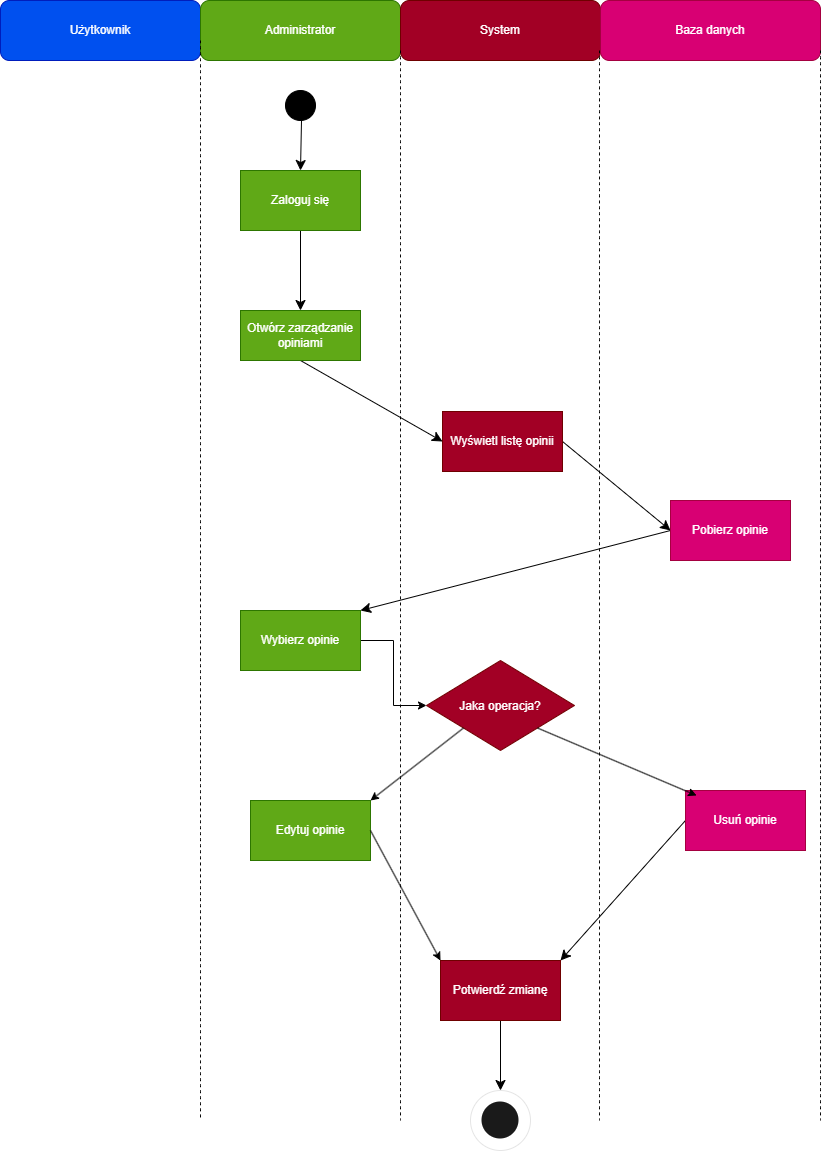

The diagram above was exported from draw.io. Its source (the exported page's mxGraphModel, read from the mxfile embedded in the PNG):
<mxGraphModel dx="1412" dy="777" grid="1" gridSize="10" guides="1" tooltips="1" connect="1" arrows="1" fold="1" page="1" pageScale="1" pageWidth="827" pageHeight="1169" math="0" shadow="0">
  <root>
    <mxCell id="0" />
    <mxCell id="1" parent="0" />
    <mxCell id="jYhlTaX6zxm1AsvBP8qn-1" parent="1" style="rounded=1;whiteSpace=wrap;html=1;fillColor=#0050ef;fontColor=#ffffff;strokeColor=#001DBC;" value="Użytkownik" vertex="1">
      <mxGeometry height="60" width="200" as="geometry" />
    </mxCell>
    <mxCell id="jYhlTaX6zxm1AsvBP8qn-2" parent="1" style="rounded=1;whiteSpace=wrap;html=1;fillColor=#60a917;fontColor=#ffffff;strokeColor=#2D7600;" value="Administrator" vertex="1">
      <mxGeometry height="60" width="200" x="200" as="geometry" />
    </mxCell>
    <mxCell id="jYhlTaX6zxm1AsvBP8qn-3" parent="1" style="rounded=1;whiteSpace=wrap;html=1;fillColor=#a20025;fontColor=#ffffff;strokeColor=#6F0000;" value="System" vertex="1">
      <mxGeometry height="60" width="200" x="400" as="geometry" />
    </mxCell>
    <mxCell id="jYhlTaX6zxm1AsvBP8qn-4" parent="1" style="rounded=1;whiteSpace=wrap;html=1;fillColor=#d80073;fontColor=#ffffff;strokeColor=#A50040;" value="Baza danych" vertex="1">
      <mxGeometry height="60" width="220" x="600" as="geometry" />
    </mxCell>
    <mxCell id="jYhlTaX6zxm1AsvBP8qn-5" edge="1" parent="1" style="endArrow=none;dashed=1;html=1;rounded=0;fontSize=12;startSize=8;endSize=8;curved=1;exitX=0;exitY=1;exitDx=0;exitDy=0;" value="">
      <mxGeometry height="50" relative="1" width="50" as="geometry">
        <mxPoint x="200" y="40" as="sourcePoint" />
        <mxPoint x="200" y="1120" as="targetPoint" />
      </mxGeometry>
    </mxCell>
    <mxCell id="jYhlTaX6zxm1AsvBP8qn-6" edge="1" parent="1" style="endArrow=none;dashed=1;html=1;rounded=0;fontSize=12;startSize=8;endSize=8;curved=1;exitX=1;exitY=1;exitDx=0;exitDy=0;" value="">
      <mxGeometry height="50" relative="1" width="50" as="geometry">
        <mxPoint x="599" y="50" as="sourcePoint" />
        <mxPoint x="599" y="1120" as="targetPoint" />
      </mxGeometry>
    </mxCell>
    <mxCell id="jYhlTaX6zxm1AsvBP8qn-7" edge="1" parent="1" style="endArrow=none;dashed=1;html=1;rounded=0;fontSize=12;startSize=8;endSize=8;curved=1;exitX=1;exitY=1;exitDx=0;exitDy=0;" value="">
      <mxGeometry height="50" relative="1" width="50" as="geometry">
        <mxPoint x="400" y="50" as="sourcePoint" />
        <mxPoint x="400" y="1120" as="targetPoint" />
      </mxGeometry>
    </mxCell>
    <mxCell id="jYhlTaX6zxm1AsvBP8qn-8" edge="1" parent="1" style="endArrow=none;dashed=1;html=1;rounded=0;fontSize=12;startSize=8;endSize=8;curved=1;exitX=1;exitY=1;exitDx=0;exitDy=0;" value="">
      <mxGeometry height="50" relative="1" width="50" as="geometry">
        <mxPoint x="820" y="50" as="sourcePoint" />
        <mxPoint x="820" y="1120" as="targetPoint" />
      </mxGeometry>
    </mxCell>
    <mxCell id="jYhlTaX6zxm1AsvBP8qn-20" edge="1" parent="1" source="jYhlTaX6zxm1AsvBP8qn-47" style="edgeStyle=none;curved=1;rounded=0;orthogonalLoop=1;jettySize=auto;html=1;fontSize=12;startSize=8;endSize=8;exitX=0.5;exitY=1;exitDx=0;exitDy=0;entryX=0.5;entryY=0;entryDx=0;entryDy=0;" target="jYhlTaX6zxm1AsvBP8qn-46">
      <mxGeometry relative="1" as="geometry">
        <mxPoint x="90" y="250" as="targetPoint" />
      </mxGeometry>
    </mxCell>
    <mxCell id="jYhlTaX6zxm1AsvBP8qn-11" edge="1" parent="1" style="edgeStyle=none;curved=1;rounded=0;orthogonalLoop=1;jettySize=auto;html=1;entryX=0.5;entryY=0;entryDx=0;entryDy=0;fontSize=12;startSize=8;endSize=8;" target="jYhlTaX6zxm1AsvBP8qn-47">
      <mxGeometry relative="1" as="geometry">
        <mxPoint x="301" y="120" as="sourcePoint" />
        <mxPoint x="301" y="180" as="targetPoint" />
      </mxGeometry>
    </mxCell>
    <mxCell id="jYhlTaX6zxm1AsvBP8qn-10" parent="1" style="ellipse;whiteSpace=wrap;html=1;shapeInside=1;aspect=fixed;gradientDirection=radial;fillStyle=auto;fillColor=light-dark(#000000,#000000);" value="" vertex="1">
      <mxGeometry height="30" width="30" x="285" y="90" as="geometry" />
    </mxCell>
    <mxCell id="jYhlTaX6zxm1AsvBP8qn-21" edge="1" parent="1" source="jYhlTaX6zxm1AsvBP8qn-48" style="edgeStyle=none;curved=1;rounded=0;orthogonalLoop=1;jettySize=auto;html=1;fontSize=12;startSize=8;endSize=8;exitX=0;exitY=0.5;exitDx=0;exitDy=0;entryX=1;entryY=0;entryDx=0;entryDy=0;" target="jYhlTaX6zxm1AsvBP8qn-42">
      <mxGeometry relative="1" as="geometry">
        <mxPoint x="438.0329492894339" y="189.08342061603776" as="sourcePoint" />
        <mxPoint x="420" y="100" as="targetPoint" />
      </mxGeometry>
    </mxCell>
    <mxCell id="jYhlTaX6zxm1AsvBP8qn-33" edge="1" parent="1" source="jYhlTaX6zxm1AsvBP8qn-44" style="edgeStyle=none;curved=1;rounded=0;orthogonalLoop=1;jettySize=auto;html=1;fontSize=12;startSize=8;endSize=8;exitX=1;exitY=0.5;exitDx=0;exitDy=0;entryX=0;entryY=0.5;entryDx=0;entryDy=0;" target="jYhlTaX6zxm1AsvBP8qn-43">
      <mxGeometry relative="1" as="geometry">
        <mxPoint x="300" y="540" as="targetPoint" />
      </mxGeometry>
    </mxCell>
    <mxCell id="jYhlTaX6zxm1AsvBP8qn-23" edge="1" parent="1" source="jYhlTaX6zxm1AsvBP8qn-46" style="edgeStyle=none;curved=1;rounded=0;orthogonalLoop=1;jettySize=auto;html=1;fontSize=12;startSize=8;endSize=8;entryX=0;entryY=0.5;entryDx=0;entryDy=0;exitX=0.5;exitY=1;exitDx=0;exitDy=0;" target="jYhlTaX6zxm1AsvBP8qn-44">
      <mxGeometry relative="1" as="geometry">
        <mxPoint x="425" y="290" as="targetPoint" />
      </mxGeometry>
    </mxCell>
    <mxCell id="jYhlTaX6zxm1AsvBP8qn-27" edge="1" parent="1" source="jYhlTaX6zxm1AsvBP8qn-43" style="edgeStyle=none;curved=1;rounded=0;orthogonalLoop=1;jettySize=auto;html=1;entryX=1;entryY=0;entryDx=0;entryDy=0;fontSize=12;startSize=8;endSize=8;exitX=0;exitY=0.5;exitDx=0;exitDy=0;" target="jYhlTaX6zxm1AsvBP8qn-39">
      <mxGeometry relative="1" as="geometry">
        <mxPoint x="530" y="545" as="targetPoint" />
      </mxGeometry>
    </mxCell>
    <mxCell id="jYhlTaX6zxm1AsvBP8qn-31" edge="1" parent="1" source="jYhlTaX6zxm1AsvBP8qn-42" style="edgeStyle=none;curved=1;rounded=0;orthogonalLoop=1;jettySize=auto;html=1;fontSize=12;startSize=8;endSize=8;exitX=0.5;exitY=1;exitDx=0;exitDy=0;entryX=0.5;entryY=0;entryDx=0;entryDy=0;" target="jYhlTaX6zxm1AsvBP8qn-49">
      <mxGeometry relative="1" as="geometry">
        <mxPoint x="650" y="750" as="sourcePoint" />
        <mxPoint x="710" y="760" as="targetPoint" />
      </mxGeometry>
    </mxCell>
    <mxCell id="jYhlTaX6zxm1AsvBP8qn-35" parent="1" style="ellipse;whiteSpace=wrap;html=1;shapeInside=1;aspect=fixed;fillColor=light-dark(#000000,#000000);strokeWidth=2;perimeterSpacing=1;" value="" vertex="1">
      <mxGeometry height="35" width="35" x="482.5" y="1102.5" as="geometry" />
    </mxCell>
    <mxCell id="7PKIYA-Srssx5a7wM2rU-7" edge="1" parent="1" source="jYhlTaX6zxm1AsvBP8qn-39" style="edgeStyle=orthogonalEdgeStyle;rounded=0;orthogonalLoop=1;jettySize=auto;html=1;" target="7PKIYA-Srssx5a7wM2rU-6">
      <mxGeometry relative="1" as="geometry" />
    </mxCell>
    <mxCell id="jYhlTaX6zxm1AsvBP8qn-39" parent="1" style="rounded=0;whiteSpace=wrap;html=1;fillColor=#60a917;fontColor=#ffffff;strokeColor=#2D7600;" value="&lt;div&gt;Wybierz opinie&lt;/div&gt;" vertex="1">
      <mxGeometry height="60" width="120" x="240" y="610" as="geometry" />
    </mxCell>
    <mxCell id="jYhlTaX6zxm1AsvBP8qn-42" parent="1" style="rounded=0;whiteSpace=wrap;html=1;fillColor=#a20025;fontColor=#ffffff;strokeColor=#6F0000;" value="&lt;div&gt;Potwierdź zmianę&lt;/div&gt;" vertex="1">
      <mxGeometry height="60" width="120" x="440" y="960" as="geometry" />
    </mxCell>
    <mxCell id="jYhlTaX6zxm1AsvBP8qn-43" parent="1" style="rounded=0;whiteSpace=wrap;html=1;fillColor=#d80073;fontColor=#ffffff;strokeColor=#A50040;" value="Pobierz opinie" vertex="1">
      <mxGeometry height="60" width="120" x="670" y="500" as="geometry" />
    </mxCell>
    <mxCell id="jYhlTaX6zxm1AsvBP8qn-44" parent="1" style="rounded=0;whiteSpace=wrap;html=1;fillColor=#a20025;fontColor=#ffffff;strokeColor=#6F0000;" value="Wyświetl listę opinii" vertex="1">
      <mxGeometry height="60" width="120" x="442" y="411" as="geometry" />
    </mxCell>
    <mxCell id="jYhlTaX6zxm1AsvBP8qn-46" parent="1" style="rounded=0;whiteSpace=wrap;html=1;fillColor=#60a917;fontColor=#ffffff;strokeColor=#2D7600;align=center;" value="&lt;div&gt;Otwórz zarządzanie opiniami&lt;/div&gt;" vertex="1">
      <mxGeometry height="50" width="120" x="240" y="310" as="geometry" />
    </mxCell>
    <mxCell id="jYhlTaX6zxm1AsvBP8qn-47" parent="1" style="rounded=0;whiteSpace=wrap;html=1;fillColor=#60a917;strokeColor=#2D7600;fontColor=#ffffff;" value="&lt;div&gt;Zaloguj się&lt;/div&gt;" vertex="1">
      <mxGeometry height="60" width="120" x="240" y="170" as="geometry" />
    </mxCell>
    <mxCell id="jYhlTaX6zxm1AsvBP8qn-48" parent="1" style="rounded=0;whiteSpace=wrap;html=1;fillColor=#d80073;fontColor=#ffffff;strokeColor=#A50040;" value="Usuń opinie" vertex="1">
      <mxGeometry height="60" width="120" x="685" y="790" as="geometry" />
    </mxCell>
    <mxCell id="jYhlTaX6zxm1AsvBP8qn-49" parent="1" style="ellipse;whiteSpace=wrap;html=1;shapeInside=1;aspect=fixed;opacity=10;" value="" vertex="1">
      <mxGeometry height="60" width="60" x="470" y="1090" as="geometry" />
    </mxCell>
    <mxCell id="jYhlTaX6zxm1AsvBP8qn-50" parent="1" style="rounded=0;whiteSpace=wrap;html=1;fillColor=#60a917;fontColor=#ffffff;strokeColor=#2D7600;" value="Edytuj opinie" vertex="1">
      <mxGeometry height="60" width="120" x="250" y="800" as="geometry" />
    </mxCell>
    <mxCell id="7PKIYA-Srssx5a7wM2rU-5" edge="1" parent="1" source="jYhlTaX6zxm1AsvBP8qn-50" style="endArrow=classic;html=1;rounded=0;exitX=1;exitY=0.5;exitDx=0;exitDy=0;entryX=0;entryY=0;entryDx=0;entryDy=0;" target="jYhlTaX6zxm1AsvBP8qn-42" value="">
      <mxGeometry height="50" relative="1" width="50" as="geometry">
        <mxPoint x="530" y="860" as="sourcePoint" />
        <mxPoint x="580" y="810" as="targetPoint" />
      </mxGeometry>
    </mxCell>
    <mxCell id="7PKIYA-Srssx5a7wM2rU-6" parent="1" style="rhombus;whiteSpace=wrap;html=1;shapeInside=1;fillColor=#a20025;strokeColor=#6F0000;fontColor=#ffffff;" value="&lt;div&gt;&lt;br&gt;&lt;/div&gt;&lt;div&gt;Jaka operacja?&lt;/div&gt;" vertex="1">
      <mxGeometry height="90" width="148" x="426" y="660" as="geometry" />
    </mxCell>
    <mxCell id="7PKIYA-Srssx5a7wM2rU-10" edge="1" parent="1" source="7PKIYA-Srssx5a7wM2rU-6" style="endArrow=classic;html=1;rounded=0;exitX=0;exitY=1;exitDx=0;exitDy=0;entryX=1;entryY=0;entryDx=0;entryDy=0;" target="jYhlTaX6zxm1AsvBP8qn-50" value="">
      <mxGeometry height="50" relative="1" width="50" as="geometry">
        <mxPoint x="560" y="770" as="sourcePoint" />
        <mxPoint x="610" y="720" as="targetPoint" />
      </mxGeometry>
    </mxCell>
    <mxCell id="7PKIYA-Srssx5a7wM2rU-11" edge="1" parent="1" source="7PKIYA-Srssx5a7wM2rU-6" style="endArrow=classic;html=1;rounded=0;exitX=1;exitY=1;exitDx=0;exitDy=0;entryX=0.092;entryY=0.083;entryDx=0;entryDy=0;entryPerimeter=0;" target="jYhlTaX6zxm1AsvBP8qn-48" value="">
      <mxGeometry height="50" relative="1" width="50" as="geometry">
        <mxPoint x="583" y="760" as="sourcePoint" />
        <mxPoint x="490" y="832" as="targetPoint" />
      </mxGeometry>
    </mxCell>
  </root>
</mxGraphModel>